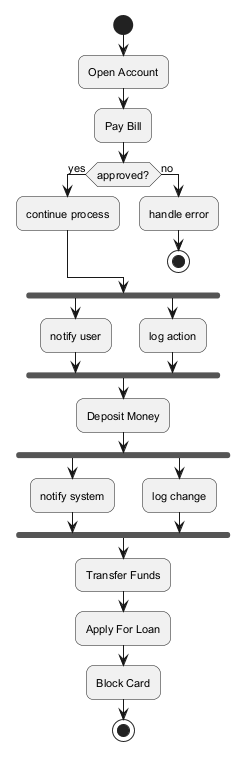

The diagram above was rendered by PlantUML. Its source (embedded in the PNG):
@startuml
skinparam backgroundColor #FFFFFF
skinparam roundCorner 15
skinparam defaultFontSize 11
start
:Open Account;
:Pay Bill;
if (approved?) then (yes)
:continue process;
else (no)
:handle error;
stop
endif
fork
:notify user;
fork again
:log action;
end fork
:Deposit Money;
fork
:notify system;
fork again
:log change;
end fork
:Transfer Funds;
:Apply For Loan;
:Block Card;
stop
@enduml